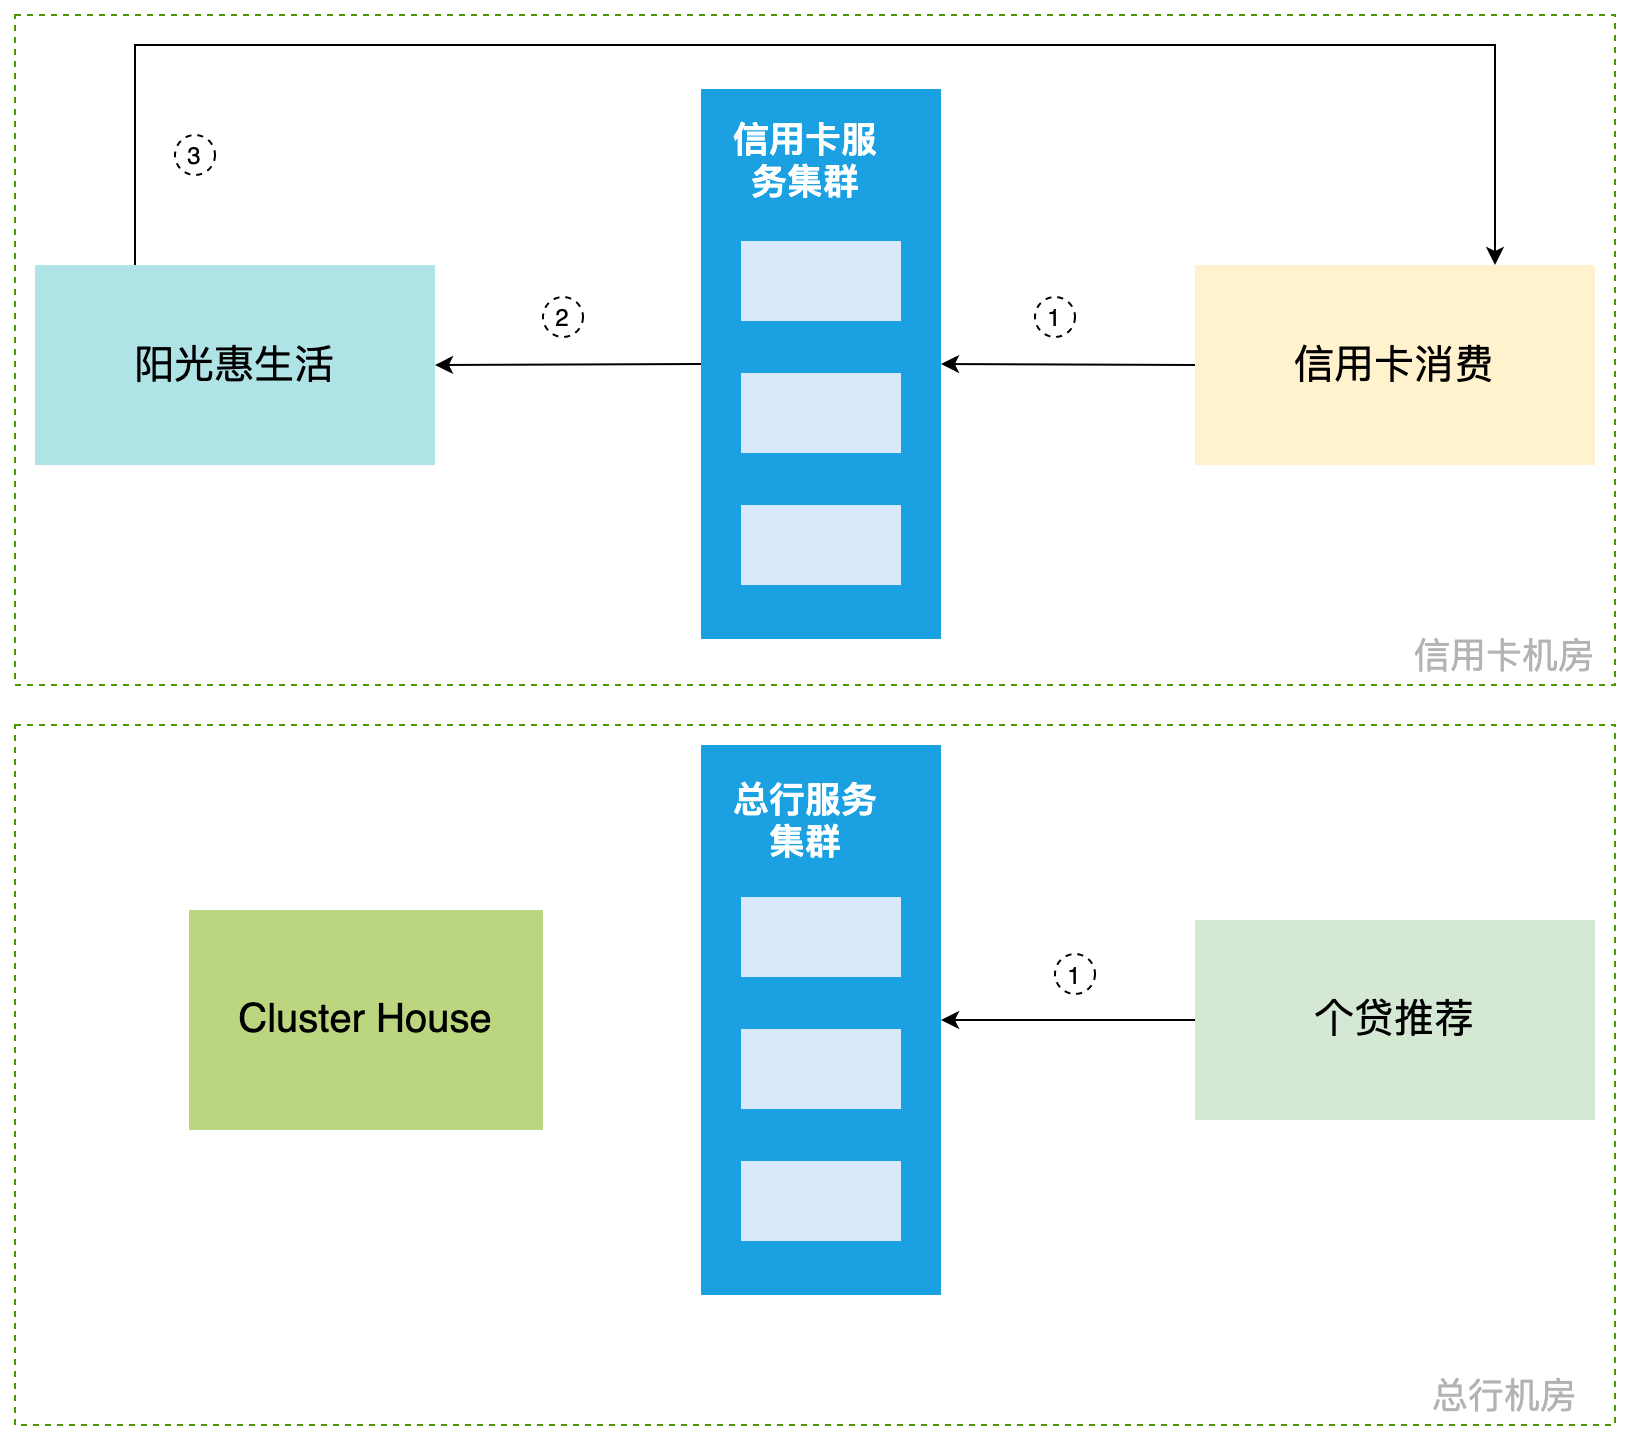

The diagram above was exported from draw.io. Its source (the exported page's mxGraphModel, read from the mxfile embedded in the PNG):
<mxGraphModel dx="1654" dy="889" grid="0" gridSize="10" guides="1" tooltips="1" connect="1" arrows="1" fold="1" page="0" pageScale="1" pageWidth="827" pageHeight="1169" math="0" shadow="0">
  <root>
    <mxCell id="Y-cgUhAnjScarbjje8qA-0" />
    <mxCell id="Y-cgUhAnjScarbjje8qA-1" parent="Y-cgUhAnjScarbjje8qA-0" />
    <mxCell id="Y-cgUhAnjScarbjje8qA-2" value="" style="rounded=0;whiteSpace=wrap;html=1;labelBorderColor=none;fontSize=56;fontColor=#CC0000;strokeColor=#4D9900;fillColor=none;dashed=1;" vertex="1" parent="Y-cgUhAnjScarbjje8qA-1">
      <mxGeometry x="13" y="660" width="800" height="350" as="geometry" />
    </mxCell>
    <mxCell id="Y-cgUhAnjScarbjje8qA-3" value="" style="rounded=0;whiteSpace=wrap;html=1;labelBorderColor=none;fontSize=56;fontColor=#CC0000;strokeColor=#4D9900;fillColor=none;dashed=1;" vertex="1" parent="Y-cgUhAnjScarbjje8qA-1">
      <mxGeometry x="13" y="305" width="800" height="335" as="geometry" />
    </mxCell>
    <mxCell id="Y-cgUhAnjScarbjje8qA-4" value="信用卡消费" style="rounded=0;whiteSpace=wrap;html=1;fillColor=#fff2cc;strokeColor=none;fontSize=20;" vertex="1" parent="Y-cgUhAnjScarbjje8qA-1">
      <mxGeometry x="603" y="430" width="200" height="100" as="geometry" />
    </mxCell>
    <mxCell id="Y-cgUhAnjScarbjje8qA-5" value="" style="rounded=0;whiteSpace=wrap;html=1;fillColor=#1ba1e2;strokeColor=none;fontColor=#ffffff;" vertex="1" parent="Y-cgUhAnjScarbjje8qA-1">
      <mxGeometry x="356" y="342" width="120" height="275" as="geometry" />
    </mxCell>
    <mxCell id="Y-cgUhAnjScarbjje8qA-6" value="" style="rounded=0;whiteSpace=wrap;html=1;fillColor=#dae8fc;strokeColor=none;" vertex="1" parent="Y-cgUhAnjScarbjje8qA-1">
      <mxGeometry x="376" y="418" width="80" height="40" as="geometry" />
    </mxCell>
    <mxCell id="Y-cgUhAnjScarbjje8qA-7" value="" style="rounded=0;whiteSpace=wrap;html=1;fillColor=#dae8fc;strokeColor=none;" vertex="1" parent="Y-cgUhAnjScarbjje8qA-1">
      <mxGeometry x="376" y="484" width="80" height="40" as="geometry" />
    </mxCell>
    <mxCell id="Y-cgUhAnjScarbjje8qA-8" value="" style="rounded=0;whiteSpace=wrap;html=1;fillColor=#dae8fc;strokeColor=none;" vertex="1" parent="Y-cgUhAnjScarbjje8qA-1">
      <mxGeometry x="376" y="550" width="80" height="40" as="geometry" />
    </mxCell>
    <mxCell id="Y-cgUhAnjScarbjje8qA-9" value="信用卡服务集群" style="text;html=1;strokeColor=none;fillColor=none;align=center;verticalAlign=middle;whiteSpace=wrap;rounded=0;fontColor=#FFFFFF;fontStyle=1;fontSize=18;" vertex="1" parent="Y-cgUhAnjScarbjje8qA-1">
      <mxGeometry x="364" y="355" width="89" height="45" as="geometry" />
    </mxCell>
    <mxCell id="Y-cgUhAnjScarbjje8qA-10" value="阳光惠生活" style="rounded=0;whiteSpace=wrap;html=1;fillColor=#b0e3e6;strokeColor=none;fontSize=20;" vertex="1" parent="Y-cgUhAnjScarbjje8qA-1">
      <mxGeometry x="23" y="430" width="200" height="100" as="geometry" />
    </mxCell>
    <mxCell id="Y-cgUhAnjScarbjje8qA-11" value="" style="endArrow=classic;html=1;rounded=0;exitX=0;exitY=0.5;exitDx=0;exitDy=0;entryX=1;entryY=0.5;entryDx=0;entryDy=0;" edge="1" parent="Y-cgUhAnjScarbjje8qA-1" source="Y-cgUhAnjScarbjje8qA-4" target="Y-cgUhAnjScarbjje8qA-5">
      <mxGeometry width="50" height="50" relative="1" as="geometry">
        <mxPoint x="623" y="497.5" as="sourcePoint" />
        <mxPoint x="313" y="660" as="targetPoint" />
      </mxGeometry>
    </mxCell>
    <mxCell id="Y-cgUhAnjScarbjje8qA-12" value="" style="endArrow=classic;html=1;rounded=0;exitX=0.25;exitY=0;exitDx=0;exitDy=0;entryX=0.75;entryY=0;entryDx=0;entryDy=0;" edge="1" parent="Y-cgUhAnjScarbjje8qA-1" source="Y-cgUhAnjScarbjje8qA-10" target="Y-cgUhAnjScarbjje8qA-4">
      <mxGeometry width="50" height="50" relative="1" as="geometry">
        <mxPoint x="364.9200000000001" y="506.83000000000015" as="sourcePoint" />
        <mxPoint x="253" y="507.5" as="targetPoint" />
        <Array as="points">
          <mxPoint x="73" y="320" />
          <mxPoint x="753" y="320" />
        </Array>
      </mxGeometry>
    </mxCell>
    <mxCell id="Y-cgUhAnjScarbjje8qA-14" value="1" style="ellipse;whiteSpace=wrap;html=1;aspect=fixed;fillColor=none;dashed=1;" vertex="1" parent="Y-cgUhAnjScarbjje8qA-1">
      <mxGeometry x="523" y="446" width="20" height="20" as="geometry" />
    </mxCell>
    <mxCell id="Y-cgUhAnjScarbjje8qA-15" value="3" style="ellipse;whiteSpace=wrap;html=1;aspect=fixed;fillColor=none;dashed=1;" vertex="1" parent="Y-cgUhAnjScarbjje8qA-1">
      <mxGeometry x="93" y="365" width="20" height="20" as="geometry" />
    </mxCell>
    <mxCell id="Y-cgUhAnjScarbjje8qA-16" value="信用卡机房" style="text;html=1;strokeColor=none;fillColor=none;align=center;verticalAlign=middle;whiteSpace=wrap;rounded=0;dashed=1;labelBorderColor=none;fontSize=18;fontColor=#B3B3B3;" vertex="1" parent="Y-cgUhAnjScarbjje8qA-1">
      <mxGeometry x="703" y="610" width="110" height="30" as="geometry" />
    </mxCell>
    <mxCell id="Y-cgUhAnjScarbjje8qA-17" value="总行机房" style="text;html=1;strokeColor=none;fillColor=none;align=center;verticalAlign=middle;whiteSpace=wrap;rounded=0;dashed=1;labelBorderColor=none;fontSize=18;fontColor=#B3B3B3;" vertex="1" parent="Y-cgUhAnjScarbjje8qA-1">
      <mxGeometry x="703" y="980" width="110" height="30" as="geometry" />
    </mxCell>
    <mxCell id="Y-cgUhAnjScarbjje8qA-18" value="&lt;font style=&quot;font-size: 20px&quot;&gt;Cluster House&lt;/font&gt;" style="rounded=0;whiteSpace=wrap;html=1;dashed=1;labelBorderColor=none;fontSize=20;strokeColor=none;fillColor=#BBD67F;align=center;" vertex="1" parent="Y-cgUhAnjScarbjje8qA-1">
      <mxGeometry x="100" y="752.5" width="177" height="110" as="geometry" />
    </mxCell>
    <mxCell id="Y-cgUhAnjScarbjje8qA-19" value="" style="endArrow=classic;html=1;rounded=0;entryX=1;entryY=0.5;entryDx=0;entryDy=0;exitX=0;exitY=0.5;exitDx=0;exitDy=0;" edge="1" parent="Y-cgUhAnjScarbjje8qA-1" source="Y-cgUhAnjScarbjje8qA-5" target="Y-cgUhAnjScarbjje8qA-10">
      <mxGeometry width="50" height="50" relative="1" as="geometry">
        <mxPoint x="360" y="480" as="sourcePoint" />
        <mxPoint x="486" y="489.5" as="targetPoint" />
      </mxGeometry>
    </mxCell>
    <mxCell id="Y-cgUhAnjScarbjje8qA-20" value="2" style="ellipse;whiteSpace=wrap;html=1;aspect=fixed;fillColor=none;dashed=1;" vertex="1" parent="Y-cgUhAnjScarbjje8qA-1">
      <mxGeometry x="277" y="446" width="20" height="20" as="geometry" />
    </mxCell>
    <mxCell id="Y-cgUhAnjScarbjje8qA-52" value="个贷推荐" style="rounded=0;whiteSpace=wrap;html=1;fillColor=#d5e8d4;strokeColor=none;fontSize=20;" vertex="1" parent="Y-cgUhAnjScarbjje8qA-1">
      <mxGeometry x="603" y="757.5" width="200" height="100" as="geometry" />
    </mxCell>
    <mxCell id="Y-cgUhAnjScarbjje8qA-53" value="" style="endArrow=classic;html=1;rounded=0;exitX=0;exitY=0.5;exitDx=0;exitDy=0;entryX=1;entryY=0.5;entryDx=0;entryDy=0;" edge="1" parent="Y-cgUhAnjScarbjje8qA-1" source="Y-cgUhAnjScarbjje8qA-52" target="Y-cgUhAnjScarbjje8qA-54">
      <mxGeometry width="50" height="50" relative="1" as="geometry">
        <mxPoint x="623" y="821.5" as="sourcePoint" />
        <mxPoint x="478.03999999999996" y="822.48" as="targetPoint" />
      </mxGeometry>
    </mxCell>
    <mxCell id="Y-cgUhAnjScarbjje8qA-54" value="" style="rounded=0;whiteSpace=wrap;html=1;fillColor=#1ba1e2;strokeColor=none;fontColor=#ffffff;" vertex="1" parent="Y-cgUhAnjScarbjje8qA-1">
      <mxGeometry x="356" y="670" width="120" height="275" as="geometry" />
    </mxCell>
    <mxCell id="Y-cgUhAnjScarbjje8qA-55" value="" style="rounded=0;whiteSpace=wrap;html=1;fillColor=#dae8fc;strokeColor=none;" vertex="1" parent="Y-cgUhAnjScarbjje8qA-1">
      <mxGeometry x="376" y="746" width="80" height="40" as="geometry" />
    </mxCell>
    <mxCell id="Y-cgUhAnjScarbjje8qA-56" value="" style="rounded=0;whiteSpace=wrap;html=1;fillColor=#dae8fc;strokeColor=none;" vertex="1" parent="Y-cgUhAnjScarbjje8qA-1">
      <mxGeometry x="376" y="812" width="80" height="40" as="geometry" />
    </mxCell>
    <mxCell id="Y-cgUhAnjScarbjje8qA-57" value="" style="rounded=0;whiteSpace=wrap;html=1;fillColor=#dae8fc;strokeColor=none;" vertex="1" parent="Y-cgUhAnjScarbjje8qA-1">
      <mxGeometry x="376" y="878" width="80" height="40" as="geometry" />
    </mxCell>
    <mxCell id="Y-cgUhAnjScarbjje8qA-58" value="总行服务集群" style="text;html=1;strokeColor=none;fillColor=none;align=center;verticalAlign=middle;whiteSpace=wrap;rounded=0;fontColor=#FFFFFF;fontStyle=1;fontSize=18;" vertex="1" parent="Y-cgUhAnjScarbjje8qA-1">
      <mxGeometry x="364" y="683" width="89" height="47" as="geometry" />
    </mxCell>
    <mxCell id="Y-cgUhAnjScarbjje8qA-59" value="1" style="ellipse;whiteSpace=wrap;html=1;aspect=fixed;fillColor=none;dashed=1;" vertex="1" parent="Y-cgUhAnjScarbjje8qA-1">
      <mxGeometry x="533" y="774.5" width="20" height="20" as="geometry" />
    </mxCell>
  </root>
</mxGraphModel>